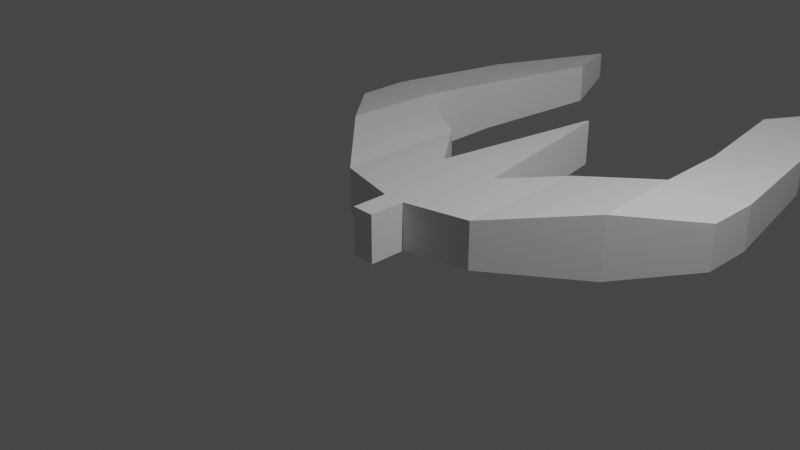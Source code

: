 # Source: Claw.blend  (saved by Blender 2.93.20; exported with 4.5.12 LTS)
import bpy
from mathutils import Matrix  # noqa: F401  (used for matrix-valued properties, if any)

bpy.ops.wm.read_factory_settings(use_empty=True)
scene = bpy.context.scene
scene.name = 'Scene'

# ---- collections
col_collection = bpy.data.collections.new('Collection'); scene.collection.children.link(col_collection)

# ---- materials (node trees are filled in below, after node groups)
mat_material = bpy.data.materials.new('Material')
mat_material.alpha_threshold = 0.0
mat_material.use_transparent_shadow = False
mat_material.line_color = (0.0, 0.0, 0.0, 1.0)

# ---- material node trees
mat_material.use_nodes = True; mat_material.node_tree.nodes.clear()
_N = mat_material.node_tree.nodes; _L = mat_material.node_tree.links
n0 = _N.new('ShaderNodeOutputMaterial'); n0.name = 'Material Output'; n0.location = (300, 300)
n1 = _N.new('ShaderNodeBsdfPrincipled'); n1.name = 'Principled BSDF'; n1.location = (10, 300)
n1.distribution = 'GGX'
n1.subsurface_method = 'BURLEY'
n1.inputs[2].default_value = 0.4
n1.inputs[3].default_value = 1.45
n1.inputs[27].default_value = (0.0, 0.0, 0.0, 1.0)
n1.inputs[28].default_value = 1.0
_L.new(n1.outputs[0], n0.inputs[0])
n0.is_active_output = True

# ---- world
world_world = bpy.data.worlds.new('World'); scene.world = world_world
world_world.use_nodes = True; world_world.node_tree.nodes.clear()
_N = world_world.node_tree.nodes; _L = world_world.node_tree.links
n0 = _N.new('ShaderNodeOutputWorld'); n0.name = 'World Output'; n0.location = (300, 300)
n1 = _N.new('ShaderNodeBackground'); n1.name = 'Background'; n1.location = (10, 300)
n1.inputs[0].default_value = (0.05088, 0.05088, 0.05088, 1.0)
_L.new(n1.outputs[0], n0.inputs[0])
n0.is_active_output = True
world_world.color = (0.05088, 0.05088, 0.05088)
world_world.use_sun_shadow = False
world_world.sun_shadow_jitter_overblur = 0.0

# ---- cameras
cam_camera = bpy.data.cameras.new('Camera')
cam_camera.clip_end = 100.0
cam_camera.ortho_scale = 7.314

# ---- lights
light_light = bpy.data.lights.new('Light', 'POINT')
light_light.transmission_factor = 0.0
light_light.energy = 1000.0
light_light.shadow_soft_size = 0.1
light_light.shadow_maximum_resolution = 0.006
light_light.use_absolute_resolution = True

# ---- meshes
me_cube = bpy.data.meshes.new('Cube')
me_cube.from_pydata([(2.379, 2.48, -0.2633), (1.747, 2.48, -0.2633), (2.379, -2.537, 0.2633), (2.379, -2.537, -0.2633), (1.747, 2.48, 0.2633), (1.747, -2.537, 0.2633), (1.747, -2.537, -0.2633), (2.379, 2.48, 0.2633), (1.619, -0.8956, 0.2714), (2.08, -1.76, 0.3665), (2.08, -1.76, -0.3665), (1.619, -0.8956, -0.2714), (0.9716, -1.821, 0.3651), (0.07966, -0.8956, 0.2714), (0.07966, -0.8956, -0.2714), (0.9716, -1.821, -0.3651), (2.08, 1.704, 0.3665), (1.619, 0.8392, 0.2714), (2.08, 1.704, -0.3665), (1.619, 0.8392, -0.2714), (0.07966, 0.8392, 0.2714), (0.9716, 1.765, 0.3651), (0.07966, 0.8392, -0.2714), (0.9716, 1.765, -0.3651), (2.998, -0.01259, -0.2714), (1.812, -0.02823, -0.2714), (-0.5155, 0.1003, 0.2714), (-0.3501, -0.02823, 0.2714), (-0.1006, 0.1003, 0.2714), (-0.1006, -0.1568, 0.2714), (0.06467, -0.02823, 0.2714), (-0.1006, -0.1568, -0.2714), (-0.1006, 0.1003, -0.2714), (0.06467, -0.02823, -0.2714), (-0.5155, -0.1568, 0.2714), (-0.3501, -0.02823, -0.2714), (-0.5155, -0.1568, -0.2714), (-0.5155, 0.1003, -0.2714), (5.424, -1.679, 0.1733), (5.424, -1.679, -0.1733), (5.424, 1.623, 0.1733), (5.424, 1.623, -0.1733), (4.612, -1.373, 0.2413), (4.612, -1.373, -0.2413), (4.612, 1.317, -0.2413), (4.612, 1.317, 0.2413), (3.08, -1.663, 0.3039), (3.08, -1.663, -0.3039), (3.901, -2.26, 0.2183), (3.901, -2.26, -0.2183), (3.08, 1.606, 0.3039), (3.901, 2.203, 0.2183), (3.08, 1.606, -0.3039), (3.901, 2.203, -0.2183), (0.9683, 0.3267, -0.2714), (0.9683, -0.3831, -0.2714), (0.8677, -0.02823, -0.2714), (0.9683, -0.3831, 0.2714), (0.9683, 0.3267, 0.2714), (0.8677, -0.02823, 0.2714), (2.998, -0.04386, -0.2714), (1.812, -0.02823, 0.2714), (2.998, -0.04386, 0.2714), (2.998, -0.01259, 0.2714)], [], [(26, 34, 27), (46, 48, 38, 42), (23, 21, 4, 1), (15, 10, 3, 6), (12, 15, 6, 5), (9, 12, 5, 2), (1, 4, 7, 0), (3, 2, 5, 6), (18, 23, 1, 0), (8, 57, 59, 30, 29, 13), (21, 16, 7, 4), (14, 13, 29, 31), (19, 54, 56, 33, 32, 22), (19, 22, 23, 18), (9, 10, 11, 8), (22, 20, 21, 23), (13, 14, 15, 12), (17, 19, 18, 16), (8, 13, 12, 9), (20, 17, 16, 21), (14, 11, 10, 15), (47, 46, 42, 43), (56, 55, 11, 14, 31, 33), (24, 60, 25), (32, 28, 20, 22), (55, 57, 8, 11), (32, 33, 35, 37), (31, 29, 34, 36), (30, 28, 26, 27), (59, 58, 17, 20, 28, 30), (36, 37, 35), (26, 37, 36, 34), (33, 31, 36, 35), (28, 32, 37, 26), (29, 30, 27, 34), (45, 44, 41, 40), (43, 42, 38, 39), (51, 50, 45, 40), (50, 52, 44, 45), (48, 49, 39, 38), (49, 47, 43, 39), (52, 53, 41, 44), (53, 51, 40, 41), (3, 10, 47, 49), (2, 3, 49, 48), (10, 9, 46, 47), (9, 2, 48, 46), (0, 7, 51, 53), (18, 0, 53, 52), (16, 18, 52, 50), (7, 16, 50, 51), (54, 58, 63, 24), (56, 54, 24, 25), (55, 56, 25, 60), (19, 17, 58, 54), (62, 63, 61), (62, 60, 24, 63), (58, 59, 61, 63), (59, 57, 62, 61), (57, 55, 60, 62)])
_uv = me_cube.uv_layers.new(name='UVMap')
_uv.uv.foreach_set('vector', [0.7618, 0.75, 0.75, 0.75, 0.75, 0.7159, 0.625, 0.5, 0.625, 0.5, 0.625, 0.5, 0.625, 0.5, 0.375, 1.0, 0.625, 1.0, 0.625, 1.0, 0.375, 1.0, 0.375, 0.75, 0.375, 0.5, 0.375, 0.5, 0.375, 0.75, 0.625, 0.75, 0.375, 0.75, 0.375, 0.75, 0.625, 0.75, 0.625, 0.5, 0.625, 0.75, 0.625, 0.75, 0.625, 0.5, 0.375, 0.0, 0.625, 0.0, 0.625, 0.25, 0.375, 0.25, 0.375, 0.5, 0.625, 0.5, 0.625, 0.75, 0.375, 0.75, 0.125, 0.5, 0.125, 0.75, 0.125, 0.75, 0.125, 0.5, 0.6707, 0.5, 0.7379, 0.5, 0.75, 0.5388, 0.75, 0.7159, 0.7382, 0.75, 0.6707, 0.75, 0.875, 0.75, 0.875, 0.5, 0.875, 0.5, 0.875, 0.75, 0.375, 0.7957, 0.625, 0.7957, 0.625, 0.8632, 0.375, 0.8632, 0.1707, 0.5, 0.2379, 0.5, 0.25, 0.5388, 0.25, 0.7159, 0.2382, 0.75, 0.1707, 0.75, 0.1707, 0.5, 0.1707, 0.75, 0.125, 0.75, 0.125, 0.5, 0.625, 0.5, 0.375, 0.5, 0.375, 0.4543, 0.625, 0.4543, 0.375, 0.9543, 0.625, 0.9543, 0.625, 1.0, 0.375, 1.0, 0.625, 0.7957, 0.375, 0.7957, 0.375, 0.75, 0.625, 0.75, 0.625, 0.2957, 0.375, 0.2957, 0.375, 0.25, 0.625, 0.25, 0.6707, 0.5, 0.6707, 0.75, 0.625, 0.75, 0.625, 0.5, 0.8293, 0.75, 0.8293, 0.5, 0.875, 0.5, 0.875, 0.75, 0.3293, 0.75, 0.3293, 0.5, 0.375, 0.5, 0.375, 0.75, 0.375, 0.5, 0.625, 0.5, 0.625, 0.5, 0.375, 0.5, 0.25, 0.5388, 0.2621, 0.5, 0.3293, 0.5, 0.3293, 0.75, 0.2618, 0.75, 0.25, 0.7159, 0.2379, 0.5235, 0.2621, 0.5, 0.25, 0.5388, 0.375, 0.8868, 0.625, 0.8868, 0.625, 0.9543, 0.375, 0.9543, 0.375, 0.3871, 0.625, 0.3871, 0.625, 0.4543, 0.375, 0.4543, 0.2382, 0.75, 0.25, 0.7159, 0.25, 0.7159, 0.2382, 0.75, 0.375, 0.8632, 0.625, 0.8632, 0.625, 0.8632, 0.375, 0.8632, 0.75, 0.7159, 0.7618, 0.75, 0.7618, 0.75, 0.75, 0.7159, 0.75, 0.5388, 0.7621, 0.5, 0.8293, 0.5, 0.8293, 0.75, 0.7618, 0.75, 0.75, 0.7159, 0.2618, 0.7671, 0.2382, 0.75, 0.25, 0.7159, 0.625, 0.8868, 0.375, 0.8868, 0.375, 0.8632, 0.625, 0.8632, 0.25, 0.7159, 0.2618, 0.75, 0.2618, 0.75, 0.25, 0.7159, 0.625, 0.8868, 0.375, 0.8868, 0.375, 0.8868, 0.625, 0.8868, 0.7382, 0.75, 0.75, 0.7159, 0.75, 0.7159, 0.7382, 0.75, 0.625, 0.25, 0.375, 0.25, 0.375, 0.25, 0.625, 0.25, 0.375, 0.5, 0.625, 0.5, 0.625, 0.5, 0.375, 0.5, 0.875, 0.5, 0.875, 0.5, 0.875, 0.5, 0.875, 0.5, 0.625, 0.25, 0.375, 0.25, 0.375, 0.25, 0.625, 0.25, 0.625, 0.5, 0.375, 0.5, 0.375, 0.5, 0.625, 0.5, 0.375, 0.5, 0.375, 0.5, 0.375, 0.5, 0.375, 0.5, 0.125, 0.5, 0.125, 0.5, 0.125, 0.5, 0.125, 0.5, 0.375, 0.25, 0.625, 0.25, 0.625, 0.25, 0.375, 0.25, 0.375, 0.5, 0.375, 0.5, 0.375, 0.5, 0.375, 0.5, 0.625, 0.5, 0.375, 0.5, 0.375, 0.5, 0.625, 0.5, 0.375, 0.5, 0.625, 0.5, 0.625, 0.5, 0.375, 0.5, 0.625, 0.5, 0.625, 0.5, 0.625, 0.5, 0.625, 0.5, 0.375, 0.25, 0.625, 0.25, 0.625, 0.25, 0.375, 0.25, 0.125, 0.5, 0.125, 0.5, 0.125, 0.5, 0.125, 0.5, 0.625, 0.25, 0.375, 0.25, 0.375, 0.25, 0.625, 0.25, 0.875, 0.5, 0.875, 0.5, 0.875, 0.5, 0.875, 0.5, 0.375, 0.3629, 0.625, 0.3629, 0.625, 0.3629, 0.375, 0.3629, 0.25, 0.5388, 0.2379, 0.5, 0.2379, 0.5, 0.25, 0.5388, 0.2621, 0.5, 0.25, 0.5388, 0.25, 0.5388, 0.2621, 0.5, 0.375, 0.2957, 0.625, 0.2957, 0.625, 0.3629, 0.375, 0.3629, 0.7379, 0.5, 0.75, 0.5167, 0.75, 0.5388, 0.625, 0.3871, 0.375, 0.3871, 0.375, 0.3629, 0.625, 0.3629, 0.7621, 0.5, 0.75, 0.5388, 0.75, 0.5388, 0.7621, 0.5, 0.75, 0.5388, 0.7379, 0.5, 0.7379, 0.5, 0.75, 0.5388, 0.625, 0.3871, 0.375, 0.3871, 0.375, 0.3871, 0.625, 0.3871])
me_cube.materials.append(mat_material)
me_cube.use_remesh_preserve_volume = False
me_cube.use_remesh_preserve_attributes = False
me_cube.use_mirror_vertex_groups = False
me_cube.update()
me_cube_001 = bpy.data.meshes.new('Cube.001')
me_cube_001.from_pydata([(-0.4968, 2.769, -0.1053), (-0.7074, 2.769, -0.1053), (-0.4968, -3.503, 0.1053), (-0.4968, -3.503, -0.1053), (-0.7074, 2.769, 0.1053), (-0.7074, -3.503, 0.1053), (-0.7074, -3.503, -0.1053), (-0.4968, 2.769, 0.1053), (0.7466, -1.581, 0.3797), (0.1464, -2.87, 0.2473), (0.1464, -2.87, -0.2473), (0.7466, -1.581, -0.3797), (-0.3505, -2.874, 0.2463), (-0.01283, -1.581, 0.3797), (-0.01283, -1.581, -0.3797), (-0.3505, -2.874, -0.2463), (0.1464, 2.136, 0.2473), (0.7466, 0.847, 0.3797), (0.1464, 2.136, -0.2473), (0.7466, 0.847, -0.3797), (-0.01283, 0.847, 0.3797), (-0.3505, 2.14, 0.2463), (-0.01283, 0.847, -0.3797), (-0.3505, 2.14, -0.2463), (1.439, -0.2864, -0.3797), (1.39, -0.3669, -0.3797), (-0.4244, -0.187, 0.3797), (-0.2314, -0.3669, 0.3797), (0.05993, -0.187, 0.3797), (0.05993, -0.5468, 0.3797), (0.2529, -0.3669, 0.3797), (0.05993, -0.5468, -0.3797), (0.05993, -0.187, -0.3797), (0.2529, -0.3669, -0.3797), (-0.4244, -0.5468, 0.3797), (-0.2314, -0.3669, -0.3797), (-0.4244, -0.5468, -0.3797), (-0.4244, -0.187, -0.3797), (1.353, -0.2864, -0.3797), (1.353, -0.4474, -0.3797), (1.305, -0.3669, -0.3797), (1.353, -0.4474, 0.3797), (1.353, -0.2864, 0.3797), (1.305, -0.3669, 0.3797), (1.439, -0.4474, -0.3797), (1.39, -0.3669, 0.3797), (1.439, -0.4474, 0.3797), (1.439, -0.2864, 0.3797), (1.626, -0.3669, 0.3797), (1.626, -0.3669, -0.3797), (1.578, -0.3669, -0.3797), (1.626, -0.3669, 0.3797), (1.578, -0.3669, 0.3797), (1.626, -0.3669, -0.3797)], [], [(26, 34, 27), (16, 18, 0, 7), (23, 21, 4, 1), (15, 10, 3, 6), (12, 15, 6, 5), (9, 12, 5, 2), (1, 4, 7, 0), (3, 2, 5, 6), (18, 23, 1, 0), (8, 41, 43, 30, 29, 13), (21, 16, 7, 4), (14, 13, 29, 31), (19, 38, 40, 33, 32, 22), (19, 22, 23, 18), (9, 10, 11, 8), (22, 20, 21, 23), (13, 14, 15, 12), (17, 19, 18, 16), (8, 13, 12, 9), (20, 17, 16, 21), (14, 11, 10, 15), (10, 9, 2, 3), (40, 39, 11, 14, 31, 33), (45, 46, 48, 52), (32, 28, 20, 22), (39, 41, 8, 11), (32, 33, 35, 37), (31, 29, 34, 36), (30, 28, 26, 27), (43, 42, 17, 20, 28, 30), (36, 37, 35), (26, 37, 36, 34), (33, 31, 36, 35), (28, 32, 37, 26), (29, 30, 27, 34), (39, 40, 25, 44), (41, 39, 44, 46), (43, 41, 46, 45), (19, 17, 42, 38), (46, 44, 49, 48), (25, 24, 53, 50), (40, 38, 24, 25), (38, 42, 47, 24), (42, 43, 45, 47), (53, 49, 50), (48, 51, 52), (48, 49, 53, 51), (24, 47, 51, 53), (44, 25, 50, 49), (47, 45, 52, 51)])
_uv = me_cube_001.uv_layers.new(name='UVMap')
_uv.uv.foreach_set('vector', [0.7618, 0.75, 0.75, 0.75, 0.75, 0.7159, 0.625, 0.25, 0.375, 0.25, 0.375, 0.25, 0.625, 0.25, 0.375, 1.0, 0.625, 1.0, 0.625, 1.0, 0.375, 1.0, 0.375, 0.75, 0.375, 0.5, 0.375, 0.5, 0.375, 0.75, 0.625, 0.75, 0.375, 0.75, 0.375, 0.75, 0.625, 0.75, 0.625, 0.5, 0.625, 0.75, 0.625, 0.75, 0.625, 0.5, 0.375, 0.0, 0.625, 0.0, 0.625, 0.25, 0.375, 0.25, 0.375, 0.5, 0.625, 0.5, 0.625, 0.75, 0.375, 0.75, 0.125, 0.5, 0.125, 0.75, 0.125, 0.75, 0.125, 0.5, 0.6707, 0.5, 0.7447, 0.5, 0.75, 0.5173, 0.75, 0.7159, 0.7382, 0.75, 0.6707, 0.75, 0.875, 0.75, 0.875, 0.5, 0.875, 0.5, 0.875, 0.75, 0.375, 0.7957, 0.625, 0.7957, 0.625, 0.8632, 0.375, 0.8632, 0.1707, 0.5, 0.2447, 0.5, 0.25, 0.5173, 0.25, 0.7159, 0.2382, 0.75, 0.1707, 0.75, 0.1707, 0.5, 0.1707, 0.75, 0.125, 0.75, 0.125, 0.5, 0.625, 0.5, 0.375, 0.5, 0.375, 0.4543, 0.625, 0.4543, 0.375, 0.9543, 0.625, 0.9543, 0.625, 1.0, 0.375, 1.0, 0.625, 0.7957, 0.375, 0.7957, 0.375, 0.75, 0.625, 0.75, 0.625, 0.2957, 0.375, 0.2957, 0.375, 0.25, 0.625, 0.25, 0.6707, 0.5, 0.6707, 0.75, 0.625, 0.75, 0.625, 0.5, 0.8293, 0.75, 0.8293, 0.5, 0.875, 0.5, 0.875, 0.75, 0.3293, 0.75, 0.3293, 0.5, 0.375, 0.5, 0.375, 0.75, 0.375, 0.5, 0.625, 0.5, 0.625, 0.5, 0.375, 0.5, 0.25, 0.5173, 0.2553, 0.5, 0.3293, 0.5, 0.3293, 0.75, 0.2618, 0.75, 0.25, 0.7159, 0.75, 0.5173, 0.7447, 0.5, 0.7447, 0.5, 0.75, 0.5173, 0.375, 0.8868, 0.625, 0.8868, 0.625, 0.9543, 0.375, 0.9543, 0.375, 0.3803, 0.625, 0.3803, 0.625, 0.4543, 0.375, 0.4543, 0.2382, 0.75, 0.25, 0.7159, 0.25, 0.7159, 0.2382, 0.75, 0.375, 0.8632, 0.625, 0.8632, 0.625, 0.8632, 0.375, 0.8632, 0.75, 0.7159, 0.7618, 0.75, 0.7618, 0.75, 0.75, 0.7159, 0.75, 0.5173, 0.7553, 0.5, 0.8293, 0.5, 0.8293, 0.75, 0.7618, 0.75, 0.75, 0.7159, 0.2618, 0.7671, 0.2382, 0.75, 0.25, 0.7159, 0.625, 0.8868, 0.375, 0.8868, 0.375, 0.8632, 0.625, 0.8632, 0.25, 0.7159, 0.2618, 0.75, 0.2618, 0.75, 0.25, 0.7159, 0.625, 0.8868, 0.375, 0.8868, 0.375, 0.8868, 0.625, 0.8868, 0.7382, 0.75, 0.75, 0.7159, 0.75, 0.7159, 0.7382, 0.75, 0.2553, 0.5, 0.25, 0.5173, 0.25, 0.5173, 0.2553, 0.5, 0.625, 0.3803, 0.375, 0.3803, 0.375, 0.3803, 0.625, 0.3803, 0.75, 0.5173, 0.7447, 0.5, 0.7447, 0.5, 0.75, 0.5173, 0.375, 0.2957, 0.625, 0.2957, 0.625, 0.3697, 0.375, 0.3697, 0.625, 0.3803, 0.375, 0.3803, 0.375, 0.3803, 0.625, 0.3803, 0.25, 0.5173, 0.2447, 0.5, 0.2447, 0.5, 0.25, 0.5173, 0.25, 0.5173, 0.2447, 0.5, 0.2447, 0.5, 0.25, 0.5173, 0.375, 0.3697, 0.625, 0.3697, 0.625, 0.3697, 0.375, 0.3697, 0.7553, 0.5, 0.75, 0.5173, 0.75, 0.5173, 0.7553, 0.5, 0.2447, 0.5, 0.25, 0.5081, 0.25, 0.5173, 0.7447, 0.5136, 0.7553, 0.5, 0.75, 0.5173, 0.625, 0.3803, 0.375, 0.3803, 0.375, 0.3697, 0.625, 0.3697, 0.375, 0.3697, 0.625, 0.3697, 0.625, 0.3697, 0.375, 0.3697, 0.2553, 0.5, 0.25, 0.5173, 0.25, 0.5173, 0.2553, 0.5, 0.7553, 0.5, 0.75, 0.5173, 0.75, 0.5173, 0.7553, 0.5])
me_cube_001.materials.append(mat_material)
me_cube_001.use_remesh_preserve_volume = False
me_cube_001.use_remesh_preserve_attributes = False
me_cube_001.use_mirror_vertex_groups = False
me_cube_001.update()
me_cube_002 = bpy.data.meshes.new('Cube.002')
me_cube_002.from_pydata([(-0.4968, 2.769, -0.1053), (-0.7074, 2.769, -0.1053), (-0.4968, -3.503, 0.1053), (-0.4968, -3.503, -0.1053), (-0.7074, 2.769, 0.1053), (-0.7074, -3.503, 0.1053), (-0.7074, -3.503, -0.1053), (-0.4968, 2.769, 0.1053), (0.7466, -1.581, 0.3797), (0.1464, -2.87, 0.2473), (0.1464, -2.87, -0.2473), (0.7466, -1.581, -0.3797), (-0.3505, -2.874, 0.2463), (-0.01283, -1.581, 0.3797), (-0.01283, -1.581, -0.3797), (-0.3505, -2.874, -0.2463), (0.1464, 2.136, 0.2473), (0.7466, 0.847, 0.3797), (0.1464, 2.136, -0.2473), (0.7466, 0.847, -0.3797), (-0.01283, 0.847, 0.3797), (-0.3505, 2.14, 0.2463), (-0.01283, 0.847, -0.3797), (-0.3505, 2.14, -0.2463), (1.396, -0.3669, -0.3797), (1.396, -0.3669, 0.3797), (-0.4244, -0.187, 0.3797), (-0.2314, -0.3669, 0.3797), (0.05993, -0.187, 0.3797), (0.05993, -0.5468, 0.3797), (0.2529, -0.3669, 0.3797), (0.05993, -0.5468, -0.3797), (0.05993, -0.187, -0.3797), (0.2529, -0.3669, -0.3797), (-0.4244, -0.5468, 0.3797), (-0.2314, -0.3669, -0.3797), (-0.4244, -0.5468, -0.3797), (-0.4244, -0.187, -0.3797)], [], [(26, 34, 27), (16, 18, 0, 7), (23, 21, 4, 1), (15, 10, 3, 6), (12, 15, 6, 5), (9, 12, 5, 2), (1, 4, 7, 0), (3, 2, 5, 6), (18, 23, 1, 0), (19, 24, 33, 32, 22), (21, 16, 7, 4), (14, 13, 29, 31), (24, 25, 8, 11), (19, 22, 23, 18), (9, 10, 11, 8), (22, 20, 21, 23), (13, 14, 15, 12), (17, 19, 18, 16), (8, 13, 12, 9), (20, 17, 16, 21), (14, 11, 10, 15), (10, 9, 2, 3), (19, 17, 25, 24), (25, 17, 20, 28, 30), (32, 28, 20, 22), (24, 11, 14, 31, 33), (32, 33, 35, 37), (31, 29, 34, 36), (30, 28, 26, 27), (8, 25, 30, 29, 13), (36, 37, 35), (26, 37, 36, 34), (33, 31, 36, 35), (28, 32, 37, 26), (29, 30, 27, 34)])
_uv = me_cube_002.uv_layers.new(name='UVMap')
_uv.uv.foreach_set('vector', [0.7618, 0.75, 0.75, 0.75, 0.75, 0.7159, 0.625, 0.25, 0.375, 0.25, 0.375, 0.25, 0.625, 0.25, 0.375, 1.0, 0.625, 1.0, 0.625, 1.0, 0.375, 1.0, 0.375, 0.75, 0.375, 0.5, 0.375, 0.5, 0.375, 0.75, 0.625, 0.75, 0.375, 0.75, 0.375, 0.75, 0.625, 0.75, 0.625, 0.5, 0.625, 0.75, 0.625, 0.75, 0.625, 0.5, 0.375, 0.0, 0.625, 0.0, 0.625, 0.25, 0.375, 0.25, 0.375, 0.5, 0.625, 0.5, 0.625, 0.75, 0.375, 0.75, 0.125, 0.5, 0.125, 0.75, 0.125, 0.75, 0.125, 0.5, 0.1707, 0.5, 0.25, 0.5, 0.25, 0.7159, 0.2382, 0.75, 0.1707, 0.75, 0.875, 0.75, 0.875, 0.5, 0.875, 0.5, 0.875, 0.75, 0.375, 0.7957, 0.625, 0.7957, 0.625, 0.8632, 0.375, 0.8632, 0.375, 0.375, 0.625, 0.375, 0.625, 0.4543, 0.375, 0.4543, 0.1707, 0.5, 0.1707, 0.75, 0.125, 0.75, 0.125, 0.5, 0.625, 0.5, 0.375, 0.5, 0.375, 0.4543, 0.625, 0.4543, 0.375, 0.9543, 0.625, 0.9543, 0.625, 1.0, 0.375, 1.0, 0.625, 0.7957, 0.375, 0.7957, 0.375, 0.75, 0.625, 0.75, 0.625, 0.2957, 0.375, 0.2957, 0.375, 0.25, 0.625, 0.25, 0.6707, 0.5, 0.6707, 0.75, 0.625, 0.75, 0.625, 0.5, 0.8293, 0.75, 0.8293, 0.5, 0.875, 0.5, 0.875, 0.75, 0.3293, 0.75, 0.3293, 0.5, 0.375, 0.5, 0.375, 0.75, 0.375, 0.5, 0.625, 0.5, 0.625, 0.5, 0.375, 0.5, 0.375, 0.2957, 0.625, 0.2957, 0.625, 0.375, 0.375, 0.375, 0.75, 0.5, 0.8293, 0.5, 0.8293, 0.75, 0.7618, 0.75, 0.75, 0.7159, 0.375, 0.8868, 0.625, 0.8868, 0.625, 0.9543, 0.375, 0.9543, 0.25, 0.5, 0.3293, 0.5, 0.3293, 0.75, 0.2618, 0.75, 0.25, 0.7159, 0.2382, 0.75, 0.25, 0.7159, 0.25, 0.7159, 0.2382, 0.75, 0.375, 0.8632, 0.625, 0.8632, 0.625, 0.8632, 0.375, 0.8632, 0.75, 0.7159, 0.7618, 0.75, 0.7618, 0.75, 0.75, 0.7159, 0.6707, 0.5, 0.75, 0.5, 0.75, 0.7159, 0.7382, 0.75, 0.6707, 0.75, 0.2618, 0.7671, 0.2382, 0.75, 0.25, 0.7159, 0.625, 0.8868, 0.375, 0.8868, 0.375, 0.8632, 0.625, 0.8632, 0.25, 0.7159, 0.2618, 0.75, 0.2618, 0.75, 0.25, 0.7159, 0.625, 0.8868, 0.375, 0.8868, 0.375, 0.8868, 0.625, 0.8868, 0.7382, 0.75, 0.75, 0.7159, 0.75, 0.7159, 0.7382, 0.75])
me_cube_002.materials.append(mat_material)
me_cube_002.use_remesh_preserve_volume = False
me_cube_002.use_remesh_preserve_attributes = False
me_cube_002.use_mirror_vertex_groups = False
me_cube_002.update()

# ---- objects
ob_hook = bpy.data.objects.new('Hook', me_cube)
ob_light = bpy.data.objects.new('Light', light_light)
ob_camera = bpy.data.objects.new('Camera', cam_camera)
ob_hook_001 = bpy.data.objects.new('Hook.001', me_cube_001)
ob_hook_002 = bpy.data.objects.new('Hook.002', me_cube_002)

# ---- transforms, parenting, visibility, modifiers, constraints
ob_hook.location = (0.0, 0.0, 0.0)
ob_hook.rotation_euler = (0.0, -0.0, 1.571)
ob_hook.lock_rotations_4d = False
ob_hook.empty_display_type = 'ARROWS'
ob_hook.lineart.crease_threshold = 0.0
ob_light.location = (4.076, 1.005, 5.904)
ob_light.rotation_euler = (0.6503, 0.05522, 1.866)
ob_light.lock_rotations_4d = False
ob_light.empty_display_type = 'ARROWS'
ob_light.color = (0.0, 0.0, 0.0, 0.0)
ob_light.lineart.crease_threshold = 0.0
ob_camera.location = (7.359, -6.926, 4.958)
ob_camera.rotation_euler = (1.109, 0.0, 0.8149)
ob_camera.lock_rotations_4d = False
ob_camera.empty_display_type = 'ARROWS'
ob_camera.color = (0.0, 0.0, 0.0, 0.0)
ob_camera.display_type = 'WIRE'
ob_camera.lineart.crease_threshold = 0.0
ob_hook_001.location = (0.0, 50.0, 0.0)
ob_hook_001.rotation_euler = (0.0, -0.0, 1.571)
ob_hook_001.lock_rotations_4d = False
ob_hook_001.empty_display_type = 'ARROWS'
ob_hook_001.lineart.crease_threshold = 0.0
ob_hook_002.location = (0.0, 60.0, 0.0)
ob_hook_002.rotation_euler = (0.0, -0.0, 1.571)
ob_hook_002.lock_rotations_4d = False
ob_hook_002.empty_display_type = 'ARROWS'
ob_hook_002.lineart.crease_threshold = 0.0

# ---- collection membership
col_collection.objects.link(ob_hook)
col_collection.objects.link(ob_light)
col_collection.objects.link(ob_camera)
col_collection.objects.link(ob_hook_001)
col_collection.objects.link(ob_hook_002)

# ---- scene / render settings (as saved in the file)
scene.camera = ob_camera
scene.frame_start = 1; scene.frame_end = 250; scene.frame_set(1)
scene.render.engine = 'BLENDER_EEVEE_NEXT'
scene.cycles.use_denoising = False
scene.cycles.samples = 128
scene.cycles.sampling_pattern = 'TABULATED_SOBOL'
scene.cycles.use_adaptive_sampling = False
scene.cycles.use_light_tree = False
scene.view_settings.view_transform = 'Filmic'
bpy.context.view_layer.update()

